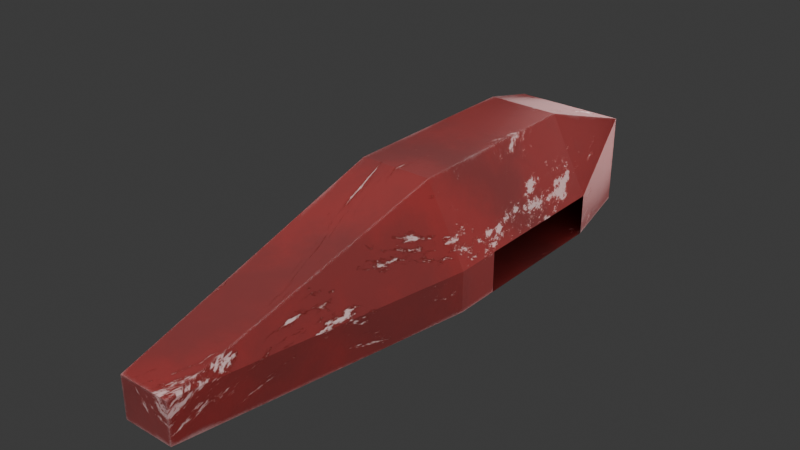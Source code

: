 # Source: ship_body.blend  (saved by Blender 5.0.119; exported with 4.5.12 LTS)
import bpy
from mathutils import Matrix  # noqa: F401  (used for matrix-valued properties, if any)

bpy.ops.wm.read_factory_settings(use_empty=True)
scene = bpy.context.scene
scene.name = 'Scene'

# ---- collections
col_collection = bpy.data.collections.new('Collection'); scene.collection.children.link(col_collection)

# ---- images (referenced by path relative to the original .blend; pixels are not part of the script)
import os
ASSET_DIR = os.environ.get("B2B_ASSET_DIR", "")  # directory of the original .blend (textures are referenced by path, not embedded)
HERE = os.path.dirname(os.path.abspath(__file__))  # packed textures are extracted next to this script under _unpacked/

def load_image(name, relpath, width, height, colorspace="sRGB"):
    """Load a texture the original file referenced (path relative to the .blend, or extracted next to this script)."""
    p = next((c for c in (os.path.join(HERE, relpath), os.path.join(ASSET_DIR, relpath)) if relpath and os.path.exists(c)), "")
    if p:
        img = bpy.data.images.load(p, check_existing=True)
        img.name = name
    else:  # same state as the original file: an image datablock whose file is absent (Cycles renders it pink)
        img = bpy.data.images.new(name, width, height)
        img.source = "FILE"
        img.filepath = "//" + (relpath or name)
    img.colorspace_settings.name = colorspace
    return img
img_ship_256 = load_image('ship_256', 'ship.bmp', 1024, 1024, 'sRGB')

# ---- materials (node trees are filled in below, after node groups)
mat_ship = bpy.data.materials.new('Ship')
mat_ship.alpha_threshold = 0.0
mat_ship.use_backface_culling_lightprobe_volume = False
mat_ship.roughness = 0.5
mat_ship.line_color = (0.0, 0.0, 0.0, 1.0)

# ---- node groups
ng_geometry_nodes_001 = bpy.data.node_groups.new('Geometry Nodes.001', 'GeometryNodeTree')
_s = ng_geometry_nodes_001.interface.new_socket(name='Geometry', in_out='OUTPUT', socket_type='NodeSocketGeometry')
_s = ng_geometry_nodes_001.interface.new_socket(name='Geometry', in_out='INPUT', socket_type='NodeSocketGeometry')
ng_geometry_nodes_001.is_modifier = True
_N = ng_geometry_nodes_001.nodes; _L = ng_geometry_nodes_001.links
n0 = _N.new('NodeGroupInput'); n0.name = 'Group Input'; n0.location = (-340, 0)
n1 = _N.new('NodeGroupOutput'); n1.name = 'Group Output'; n1.location = (200, 0)
_L.new(n0.outputs[0], n1.inputs[0])
n1.is_active_output = True

# ---- material node trees
mat_ship.use_nodes = True; mat_ship.node_tree.nodes.clear()
_N = mat_ship.node_tree.nodes; _L = mat_ship.node_tree.links
n0 = _N.new('ShaderNodeOutputMaterial'); n0.name = 'Material Output'; n0.location = (1448, 451)
n1 = _N.new('ShaderNodeBsdfPrincipled'); n1.name = 'Principled BSDF'; n1.location = (906, 278)
n1.inputs[1].default_value = 0.7746
n1.inputs[7].default_value = 0.4836
n2 = _N.new('ShaderNodeTexWave'); n2.name = 'Wave Texture'; n2.location = (-438, 138)
n2.width = 160
n2.inputs[1].default_value = 0.1
n2.inputs[2].default_value = 60.0
n2.inputs[3].default_value = 16.0
n2.inputs[5].default_value = 0.65
n3 = _N.new('ShaderNodeTexCoord'); n3.name = 'Texture Coordinate'; n3.location = (-1225, 262)
n4 = _N.new('ShaderNodeMapping'); n4.name = 'Mapping'; n4.location = (-893, 257)
n5 = _N.new('ShaderNodeValToRGB'); n5.name = 'Color Ramp'; n5.location = (104, 190)
while len(n5.color_ramp.elements) > 1: n5.color_ramp.elements.remove(n5.color_ramp.elements[-1])
n5.color_ramp.elements[0].position = 0.0; n5.color_ramp.elements[0].color = (0.5841, 0.006995, 0.004391, 1.0)
_e = n5.color_ramp.elements.new(1.0); _e.color = (0.9102, 0.009334, 0.005623, 1.0)
n6 = _N.new('ShaderNodeBump'); n6.name = 'Bump'; n6.location = (343, -84)
n6.inputs[0].default_value = 0.4
n7 = _N.new('ShaderNodeValToRGB'); n7.name = 'Color Ramp.001'; n7.location = (-187, 336)
while len(n7.color_ramp.elements) > 1: n7.color_ramp.elements.remove(n7.color_ramp.elements[-1])
n7.color_ramp.elements[0].position = 0.0; n7.color_ramp.elements[0].color = (1.0, 1.0, 1.0, 1.0)
_e = n7.color_ramp.elements.new(0.9303); _e.color = (0.0, 0.0, 0.0, 1.0)
n8 = _N.new('ShaderNodeTexNoise'); n8.name = 'Noise Texture'; n8.location = (-570, 601)
n8.width = 145
n8.inputs[2].default_value = 1.0
n8.inputs[3].default_value = 10.0
n8.inputs[4].default_value = 0.8
n8.inputs[8].default_value = 12.0
n9 = _N.new('ShaderNodeBump'); n9.name = 'Bump.001'; n9.location = (559, 105)
n9.inputs[0].default_value = 0.7105
n10 = _N.new('ShaderNodeValToRGB'); n10.name = 'Color Ramp.002'; n10.location = (-370, 635)
while len(n10.color_ramp.elements) > 1: n10.color_ramp.elements.remove(n10.color_ramp.elements[-1])
n10.color_ramp.elements[0].position = 0.3975; n10.color_ramp.elements[0].color = (0.0, 0.0, 0.0, 1.0)
_e = n10.color_ramp.elements.new(0.4262); _e.color = (1.0, 1.0, 1.0, 1.0)
n11 = _N.new('ShaderNodeNewGeometry'); n11.name = 'Geometry'; n11.location = (-948, 1221)
n12 = _N.new('ShaderNodeValToRGB'); n12.name = 'Color Ramp.003'; n12.location = (-111, 1008)
n12.color_ramp.interpolation = 'CONSTANT'
while len(n12.color_ramp.elements) > 1: n12.color_ramp.elements.remove(n12.color_ramp.elements[-1])
n12.color_ramp.elements[0].position = 0.8; n12.color_ramp.elements[0].color = (1.0, 1.0, 1.0, 1.0)
_e = n12.color_ramp.elements.new(1.0); _e.color = (0.0, 0.0, 0.0, 1.0)
n13 = _N.new('ShaderNodeVectorMath'); n13.name = 'Vector Math'; n13.location = (-452, 1169)
n13.operation = 'DOT_PRODUCT'
n14 = _N.new('ShaderNodeBevel'); n14.name = 'Bevel'; n14.location = (-675, 1317)
n14.inputs[0].default_value = 0.01
n15 = _N.new('ShaderNodeMix'); n15.name = 'Mix'; n15.location = (217, 1010)
n15.data_type = 'RGBA'
n15.clamp_factor = False
n15.inputs[6].default_value = (0.1016, 0.007998, 0.008963, 1.0)
n15.inputs[7].default_value = (1.0, 1.0, 1.0, 1.0)
n16 = _N.new('ShaderNodeTexNoise'); n16.name = 'Noise Texture.001'; n16.location = (-821, 934)
n16.width = 145
n16.inputs[2].default_value = 1.0
n16.inputs[3].default_value = 7.0
n16.inputs[8].default_value = 20.0
n17 = _N.new('ShaderNodeMath'); n17.name = 'Math'; n17.location = (-281, 989)
n18 = _N.new('ShaderNodeValToRGB'); n18.name = 'Color Ramp.004'; n18.location = (-609, 976)
while len(n18.color_ramp.elements) > 1: n18.color_ramp.elements.remove(n18.color_ramp.elements[-1])
n18.color_ramp.elements[0].position = 0.06967; n18.color_ramp.elements[0].color = (1.0, 1.0, 1.0, 1.0)
_e = n18.color_ramp.elements.new(0.6885); _e.color = (0.0, 0.0, 0.0, 1.0)
n19 = _N.new('ShaderNodeMix'); n19.name = 'Mix.001'; n19.location = (14, 564)
n19.data_type = 'RGBA'
n19.blend_type = 'ADD'
n20 = _N.new('ShaderNodeMix'); n20.name = 'Mix.002'; n20.location = (474, 890)
n20.data_type = 'RGBA'
n21 = _N.new('ShaderNodeMix'); n21.name = 'Mix.003'; n21.location = (685, 449)
n21.data_type = 'RGBA'
n22 = _N.new('ShaderNodeValToRGB'); n22.name = 'Color Ramp.005'; n22.location = (280, 553)
while len(n22.color_ramp.elements) > 1: n22.color_ramp.elements.remove(n22.color_ramp.elements[-1])
n22.color_ramp.elements[0].position = 0.0; n22.color_ramp.elements[0].color = (0.8687, 0.8687, 0.8687, 1.0)
_e = n22.color_ramp.elements.new(0.3033); _e.color = (0.272, 0.0486, 0.0, 1.0)
_e = n22.color_ramp.elements.new(0.5); _e.color = (0.0, 0.0, 0.0, 1.0)
_e = n22.color_ramp.elements.new(1.0); _e.color = (0.0463, 0.0463, 0.0463, 1.0)
n23 = _N.new('ShaderNodeBsdfDiffuse'); n23.name = 'Diffuse BSDF'; n23.location = (979, 436)
n24 = _N.new('ShaderNodeTexImage'); n24.name = 'Image Texture'; n24.location = (1353, 200)
n24.image = img_ship_256
n25 = _N.new('ShaderNodeEmission'); n25.name = 'Emission'; n25.location = (1001, 586)
_L.new(n3.outputs[3], n4.inputs[0])
_L.new(n2.outputs[0], n5.inputs[0])
_L.new(n9.outputs[0], n1.inputs[5])
_L.new(n7.outputs[0], n6.inputs[3])
_L.new(n2.outputs[0], n7.inputs[0])
_L.new(n4.outputs[0], n8.inputs[0])
_L.new(n6.outputs[0], n9.inputs[4])
_L.new(n19.outputs[2], n9.inputs[3])
_L.new(n8.outputs[0], n10.inputs[0])
_L.new(n14.outputs[0], n13.inputs[0])
_L.new(n11.outputs[1], n13.inputs[1])
_L.new(n12.outputs[0], n15.inputs[0])
_L.new(n4.outputs[0], n16.inputs[0])
_L.new(n18.outputs[0], n17.inputs[1])
_L.new(n13.outputs[1], n17.inputs[0])
_L.new(n17.outputs[0], n12.inputs[0])
_L.new(n16.outputs[0], n18.inputs[0])
_L.new(n10.outputs[0], n19.inputs[6])
_L.new(n12.outputs[0], n19.inputs[7])
_L.new(n5.outputs[0], n20.inputs[7])
_L.new(n15.outputs[2], n20.inputs[6])
_L.new(n21.outputs[2], n1.inputs[0])
_L.new(n20.outputs[2], n21.inputs[6])
_L.new(n22.outputs[0], n21.inputs[7])
_L.new(n19.outputs[2], n22.inputs[0])
_L.new(n21.outputs[2], n23.inputs[0])
_L.new(n21.outputs[2], n25.inputs[0])
_L.new(n4.outputs[0], n2.inputs[0])
_L.new(n1.outputs[0], n0.inputs[0])
n0.is_active_output = True

# ---- world
world_world = bpy.data.worlds.new('World'); scene.world = world_world
world_world.use_nodes = True; world_world.node_tree.nodes.clear()
_N = world_world.node_tree.nodes; _L = world_world.node_tree.links
n0 = _N.new('ShaderNodeOutputWorld'); n0.name = 'World Output'; n0.location = (200, 100)
n1 = _N.new('ShaderNodeBackground'); n1.name = 'Background'; n1.location = (-200, 100)
n1.inputs[0].default_value = (0.05088, 0.05088, 0.05088, 1.0)
_L.new(n1.outputs[0], n0.inputs[0])
n0.is_active_output = True
world_world.color = (0.05088, 0.05088, 0.05088)
world_world.sun_shadow_jitter_overblur = 0.0

# ---- lights
light_light = bpy.data.lights.new('Light', 'POINT')
light_light.energy = 1000.0
light_light.shadow_soft_size = 7.855
light_light_001 = bpy.data.lights.new('Light.001', 'POINT')
light_light_001.energy = 1000.0
light_light_001.shadow_soft_size = 4.835
light_light_002 = bpy.data.lights.new('Light.002', 'POINT')
light_light_002.energy = 5.0
light_light_002.shadow_soft_size = 0.225
light_light_003 = bpy.data.lights.new('Light.003', 'POINT')
light_light_003.energy = 1.0
light_light_003.shadow_soft_size = 0.116
light_light_004 = bpy.data.lights.new('Light.004', 'POINT')
light_light_004.energy = 1.0
light_light_004.shadow_soft_size = 0.116
light_light_005 = bpy.data.lights.new('Light.005', 'POINT')
light_light_005.energy = 8.0
light_light_005.shadow_soft_size = 1.075
light_light_006 = bpy.data.lights.new('Light.006', 'POINT')
light_light_006.energy = 5.0
light_light_006.shadow_soft_size = 0.7792
light_light_007 = bpy.data.lights.new('Light.007', 'POINT')
light_light_007.energy = 5.0
light_light_007.shadow_soft_size = 0.7792

# ---- meshes
me_cube = bpy.data.meshes.new('Cube')
me_cube.from_pydata([(0.04822, -0.09659, 0.1172), (0.1007, -0.09659, -0.03821), (0.03408, -0.5346, -0.03821), (-4.214e-09, -0.09659, 0.1172), (-4.214e-09, -0.0685, -0.03821), (-4.214e-09, -0.5346, -0.03821), (0.1007, -0.09659, 0.01616), (-4.214e-09, -0.5346, 0.01616), (0.03408, -0.5346, 0.01616), (0.1007, 0.102, -0.03821), (0.04822, 0.102, 0.1172), (-4.214e-09, 0.102, 0.1172), (-4.214e-09, 0.102, -0.03821), (0.1007, 0.102, 0.01616), (-4.214e-09, -0.1575, -0.03821), (0.04822, -0.1575, 0.1172), (-4.214e-09, -0.1575, 0.1172), (0.1007, -0.1575, -0.03821), (0.1007, -0.1575, 0.01616), (0.07488, 0.2188, -0.03821), (-4.214e-09, 0.2188, -0.03821), (0.07488, 0.2188, 0.08137), (-4.214e-09, 0.2188, 0.08137), (-4.214e-09, 0.2361, 0.06805), (-4.214e-09, 0.1021, 0.0491), (-4.214e-09, 0.1021, -0.00612), (-4.214e-09, 0.2361, -0.02507), (0.06133, 0.2361, 0.06805), (0.06133, 0.2361, -0.02507), (-4.214e-09, 0.1021, 0.0491), (-4.214e-09, 0.1021, -0.00612), (-0.04822, -0.09659, 0.1172), (-0.1007, -0.09659, -0.03821), (-0.03408, -0.5346, -0.03821), (-0.1007, -0.09659, 0.01616), (-0.03408, -0.5346, 0.01616), (-0.1007, 0.102, -0.03821), (-0.04822, 0.102, 0.1172), (-0.1007, 0.102, 0.01616), (-0.04822, -0.1575, 0.1172), (-0.1007, -0.1575, -0.03821), (-0.1007, -0.1575, 0.01616), (-0.07488, 0.2188, -0.03821), (-0.07488, 0.2188, 0.08137), (-0.06133, 0.2361, 0.06805), (-0.06133, 0.2361, -0.02507)], [], [(18, 15, 8), (13, 9, 19, 21), (10, 21, 22, 11), (21, 10, 13), (17, 18, 8, 2), (2, 8, 7, 5), (0, 6, 13, 10), (3, 0, 10, 11), (12, 9, 1, 4), (14, 17, 2, 5), (19, 9, 12, 20), (17, 14, 4, 1), (1, 6, 18, 17), (6, 0, 15, 18), (16, 7, 8, 15), (0, 3, 16, 15), (24, 25, 30, 29), (24, 29, 27, 23), (28, 27, 29, 30), (25, 26, 28, 30), (21, 27, 23, 22), (19, 28, 27, 21), (19, 20, 26, 28), (41, 35, 39), (38, 43, 42, 36), (37, 11, 22, 43), (43, 38, 37), (40, 33, 35, 41), (33, 5, 7, 35), (31, 37, 38, 34), (3, 11, 37, 31), (12, 4, 32, 36), (14, 5, 33, 40), (42, 20, 12, 36), (40, 32, 4, 14), (32, 40, 41, 34), (34, 41, 39, 31), (16, 39, 35, 7), (31, 39, 16, 3), (24, 23, 44, 29), (45, 30, 29, 44), (25, 30, 45, 26), (43, 22, 23, 44), (42, 43, 44, 45), (42, 45, 26, 20)])
_uv = me_cube.uv_layers.new(name='UVMap')
_uv.uv.foreach_set('vector', [0.7371, 0.318, 0.8236, 0.3184, 0.7371, 0.5303, 0.7371, 0.1082, 0.6935, 0.1082, 0.6962, 0.01401, 0.7921, 0.01387, 0.573, 0.1077, 0.5514, 0.01379, 0.612, 0.01379, 0.612, 0.1077, 0.7921, 0.01387, 0.8236, 0.1085, 0.7371, 0.1082, 0.6935, 0.3181, 0.7371, 0.318, 0.7371, 0.5303, 0.6935, 0.5304, 0.9536, 0.3665, 0.9976, 0.3665, 0.9976, 0.448, 0.9536, 0.448, 0.8236, 0.2691, 0.7371, 0.2688, 0.7371, 0.1082, 0.8236, 0.1085, 0.612, 0.2683, 0.573, 0.2683, 0.573, 0.1077, 0.612, 0.1077, 0.4222, 0.2802, 0.4222, 0.3617, 0.2615, 0.3617, 0.2843, 0.2802, 0.2123, 0.2802, 0.2123, 0.3617, 1.175e-08, 0.3617, 1.79e-08, 0.2802, 0.5166, 0.3408, 0.4222, 0.3617, 0.4222, 0.2802, 0.5166, 0.2802, 0.2123, 0.3617, 0.2123, 0.2802, 0.2843, 0.2802, 0.2615, 0.3617, 0.6935, 0.2689, 0.7371, 0.2688, 0.7371, 0.318, 0.6935, 0.3181, 0.7371, 0.2688, 0.8236, 0.2691, 0.8236, 0.3184, 0.7371, 0.318, 0.612, 0.3175, 0.612, 0.5314, 0.5305, 0.5314, 0.573, 0.3175, 0.573, 0.2683, 0.612, 0.2683, 0.612, 0.3175, 0.573, 0.3175, 0.2288, 0.5604, 0.2288, 0.5604, 0.2288, 0.5604, 0.2288, 0.5604, 0.612, 0.1086, 0.612, 0.1086, 0.5624, -1.953e-08, 0.612, -1.953e-08, 0.7081, 0.0001059, 0.7828, -1.994e-08, 0.7739, 0.1089, 0.7296, 0.109, 0.422, 0.2802, 0.5305, 0.2802, 0.5305, 0.3298, 0.422, 0.2802, 0.5514, 0.01379, 0.5624, -1.953e-08, 0.612, -1.953e-08, 0.612, 0.01379, 0.6962, 0.01401, 0.7081, 0.0001059, 0.7828, -1.994e-08, 0.7921, 0.01387, 0.5166, 0.3408, 0.5166, 0.2802, 0.5305, 0.2802, 0.5305, 0.3298, 0.91, 0.318, 0.91, 0.5303, 0.8236, 0.3184, 0.91, 0.1082, 0.855, 0.01387, 0.951, 0.01401, 0.9536, 0.1082, 0.651, 0.1077, 0.612, 0.1077, 0.612, 0.01379, 0.6726, 0.01379, 0.855, 0.01387, 0.91, 0.1082, 0.8236, 0.1085, 0.9536, 0.3181, 0.9536, 0.5304, 0.91, 0.5303, 0.91, 0.318, 0.9536, 0.5295, 0.9536, 0.448, 0.9976, 0.448, 0.9976, 0.5295, 0.8236, 0.2691, 0.8236, 0.1085, 0.91, 0.1082, 0.91, 0.2688, 0.612, 0.2683, 0.612, 0.1077, 0.651, 0.1077, 0.651, 0.2683, 0.4222, 0.2802, 0.2843, 0.2802, 0.2615, 0.1987, 0.4222, 0.1987, 0.2123, 0.2802, 1.79e-08, 0.2802, 2.405e-08, 0.1987, 0.2123, 0.1987, 0.5166, 0.2196, 0.5166, 0.2802, 0.4222, 0.2802, 0.4222, 0.1987, 0.2123, 0.1987, 0.2615, 0.1987, 0.2843, 0.2802, 0.2123, 0.2802, 0.9536, 0.2689, 0.9536, 0.3181, 0.91, 0.318, 0.91, 0.2688, 0.91, 0.2688, 0.91, 0.318, 0.8236, 0.3184, 0.8236, 0.2691, 0.612, 0.3175, 0.651, 0.3175, 0.6935, 0.5314, 0.612, 0.5314, 0.651, 0.2683, 0.651, 0.3175, 0.612, 0.3175, 0.612, 0.2683, 0.612, 0.1086, 0.612, -1.953e-08, 0.6616, -1.953e-08, 0.612, 0.1086, 0.9391, 0.0001059, 0.9176, 0.109, 0.8732, 0.1089, 0.8643, -2.477e-08, 0.422, 0.2802, 0.422, 0.2802, 0.5305, 0.2306, 0.5305, 0.2802, 0.6726, 0.01379, 0.612, 0.01379, 0.612, -1.953e-08, 0.6616, -1.953e-08, 0.951, 0.01401, 0.855, 0.01387, 0.8643, -2.477e-08, 0.9391, 0.0001059, 0.5166, 0.2196, 0.5305, 0.2306, 0.5305, 0.2802, 0.5166, 0.2802])
me_cube.materials.append(mat_ship)
me_cube.use_mirror_vertex_groups = False
me_cube.update()

# ---- objects
ob_cube = bpy.data.objects.new('Cube', me_cube)
ob_light = bpy.data.objects.new('Light', light_light)
ob_light_001 = bpy.data.objects.new('Light.001', light_light_001)
ob_light_002 = bpy.data.objects.new('Light.002', light_light_002)
ob_light_003 = bpy.data.objects.new('Light.003', light_light_003)
ob_light_004 = bpy.data.objects.new('Light.004', light_light_004)
ob_light_005 = bpy.data.objects.new('Light.005', light_light_005)
ob_light_006 = bpy.data.objects.new('Light.006', light_light_006)
ob_light_007 = bpy.data.objects.new('Light.007', light_light_007)

# ---- transforms, parenting, visibility, modifiers, constraints
ob_cube.location = (0.0, 0.0, 0.0)
ob_cube.lock_rotations_4d = False
ob_cube.empty_display_type = 'ARROWS'
ob_cube.lineart.crease_threshold = 0.0
_m = ob_cube.modifiers.new('GeometryNodes', 'NODES')
_m.node_group = ng_geometry_nodes_001
ob_light.location = (-0.1918, 0.08177, -1.139)
ob_light.rotation_euler = (0.6503, 0.05522, 1.866)
ob_light.lock_rotations_4d = False
ob_light.empty_display_type = 'ARROWS'
ob_light.color = (0.0, 0.0, 0.0, 0.0)
ob_light.lineart.crease_threshold = 0.0
ob_light_001.location = (0.2425, -0.1688, 1.252)
ob_light_001.rotation_euler = (0.6503, 0.05522, 1.866)
ob_light_001.lock_rotations_4d = False
ob_light_001.empty_display_type = 'ARROWS'
ob_light_001.color = (0.0, 0.0, 0.0, 0.0)
ob_light_001.lineart.crease_threshold = 0.0
ob_light_002.location = (0.006779, 0.2933, 0.03137)
ob_light_002.rotation_euler = (0.6503, 0.05522, 1.866)
ob_light_002.lock_rotations_4d = False
ob_light_002.empty_display_type = 'ARROWS'
ob_light_002.color = (0.0, 0.0, 0.0, 0.0)
ob_light_002.lineart.crease_threshold = 0.0
ob_light_003.location = (0.4821, 0.2899, -0.01988)
ob_light_003.rotation_euler = (0.6503, 0.05522, 1.866)
ob_light_003.lock_rotations_4d = False
ob_light_003.empty_display_type = 'ARROWS'
ob_light_003.color = (0.0, 0.0, 0.0, 0.0)
ob_light_003.lineart.crease_threshold = 0.0
ob_light_004.location = (-0.4798, 0.2852, -0.01988)
ob_light_004.rotation_euler = (0.6503, 0.05522, 1.866)
ob_light_004.lock_rotations_4d = False
ob_light_004.empty_display_type = 'ARROWS'
ob_light_004.color = (0.0, 0.0, 0.0, 0.0)
ob_light_004.lineart.crease_threshold = 0.0
ob_light_005.location = (0.006779, -1.082, -0.1576)
ob_light_005.rotation_euler = (0.6503, 0.05522, 1.866)
ob_light_005.lock_rotations_4d = False
ob_light_005.empty_display_type = 'ARROWS'
ob_light_005.color = (0.0, 0.0, 0.0, 0.0)
ob_light_005.lineart.crease_threshold = 0.0
ob_light_006.location = (1.001, -0.002944, 0.02692)
ob_light_006.rotation_euler = (0.6503, 0.05522, 1.866)
ob_light_006.lock_rotations_4d = False
ob_light_006.empty_display_type = 'ARROWS'
ob_light_006.color = (0.0, 0.0, 0.0, 0.0)
ob_light_006.lineart.crease_threshold = 0.0
ob_light_007.location = (-0.9986, -0.002944, 0.02692)
ob_light_007.rotation_euler = (0.6503, 0.05522, 1.866)
ob_light_007.lock_rotations_4d = False
ob_light_007.empty_display_type = 'ARROWS'
ob_light_007.color = (0.0, 0.0, 0.0, 0.0)
ob_light_007.lineart.crease_threshold = 0.0

# ---- collection membership
col_collection.objects.link(ob_cube)
col_collection.objects.link(ob_light)
col_collection.objects.link(ob_light_001)
col_collection.objects.link(ob_light_002)
col_collection.objects.link(ob_light_003)
col_collection.objects.link(ob_light_004)
col_collection.objects.link(ob_light_005)
col_collection.objects.link(ob_light_006)
col_collection.objects.link(ob_light_007)

# ---- scene / render settings (as saved in the file)
scene.frame_start = 1; scene.frame_end = 250; scene.frame_set(1)
scene.render.engine = 'CYCLES'
scene.render.bake_bias = 0.0
scene.render.bake_samples = 0
scene.cycles.sampling_pattern = 'TABULATED_SOBOL'
scene.eevee.use_volume_custom_range = False
bpy.context.view_layer.update()

# ---- added for rendering (the .blend has no active camera): camera
cam_auto = bpy.data.cameras.new('AutoCamera')
cam_auto.lens = 50.0
cam_auto.sensor_width = 36.0
cam_auto.clip_end = 1000.0
ob_auto_camera = bpy.data.objects.new('AutoCamera', cam_auto)
scene.collection.objects.link(ob_auto_camera)
ob_auto_camera.location = (0.750896, -1.05034, 0.640199)
ob_auto_camera.rotation_euler = (1.09748, -7.21219e-08, 0.694738)
scene.camera = ob_auto_camera
bpy.context.view_layer.update()
